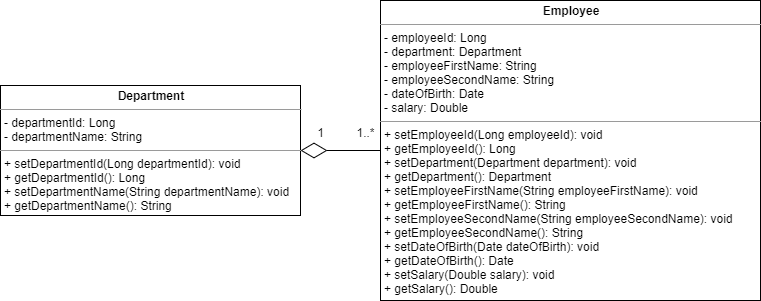

The diagram above was exported from draw.io. Its source (the exported page's mxGraphModel, read from the mxfile embedded in the PNG):
<mxGraphModel dx="1240" dy="573" grid="0" gridSize="10" guides="1" tooltips="1" connect="1" arrows="1" fold="1" page="0" pageScale="1" pageWidth="827" pageHeight="1169" background="#ffffff" math="0" shadow="0">
  <root>
    <mxCell id="WIyWlLk6GJQsqaUBKTNV-0" />
    <mxCell id="WIyWlLk6GJQsqaUBKTNV-1" parent="WIyWlLk6GJQsqaUBKTNV-0" />
    <mxCell id="wSXekyXHHNRW4JExrhrM-0" value="&lt;p style=&quot;margin: 0px ; margin-top: 4px ; text-align: center&quot;&gt;&lt;b&gt;Department&lt;/b&gt;&lt;/p&gt;&lt;hr size=&quot;1&quot;&gt;&lt;p style=&quot;margin: 0px ; margin-left: 4px&quot;&gt;- departmentId: Long&lt;/p&gt;&lt;p style=&quot;margin: 0px ; margin-left: 4px&quot;&gt;- departmentName: String&lt;/p&gt;&lt;hr size=&quot;1&quot;&gt;&lt;p style=&quot;margin: 0px ; margin-left: 4px&quot;&gt;+ setDepartmentId(Long departmentId): void&lt;/p&gt;&lt;p style=&quot;margin: 0px 0px 0px 4px&quot;&gt;+ getDepartmentId(): Long&lt;/p&gt;&lt;p style=&quot;margin: 0px 0px 0px 4px&quot;&gt;+ setDepartmentName(String departmentName): void&lt;/p&gt;&lt;p style=&quot;margin: 0px 0px 0px 4px&quot;&gt;+ getDepartmentName(): String&lt;/p&gt;&lt;p style=&quot;margin: 0px 0px 0px 4px&quot;&gt;&lt;br&gt;&lt;/p&gt;" style="verticalAlign=top;align=left;overflow=fill;fontSize=12;fontFamily=Helvetica;html=1;" vertex="1" parent="WIyWlLk6GJQsqaUBKTNV-1">
      <mxGeometry x="20" y="275" width="300" height="130" as="geometry" />
    </mxCell>
    <mxCell id="wSXekyXHHNRW4JExrhrM-1" value="&lt;p style=&quot;margin: 0px ; margin-top: 4px ; text-align: center&quot;&gt;&lt;b&gt;Employee&lt;/b&gt;&lt;/p&gt;&lt;hr size=&quot;1&quot;&gt;&lt;p style=&quot;margin: 0px ; margin-left: 4px&quot;&gt;- employeeId: Long&lt;/p&gt;&lt;p style=&quot;margin: 0px ; margin-left: 4px&quot;&gt;- department: Department&lt;/p&gt;&lt;p style=&quot;margin: 0px ; margin-left: 4px&quot;&gt;- employeeFirstName: String&lt;/p&gt;&lt;p style=&quot;margin: 0px ; margin-left: 4px&quot;&gt;- employeeSecondName: String&lt;br&gt;&lt;/p&gt;&lt;p style=&quot;margin: 0px ; margin-left: 4px&quot;&gt;- dateOfBirth: Date&lt;/p&gt;&lt;p style=&quot;margin: 0px ; margin-left: 4px&quot;&gt;- salary: Double&lt;/p&gt;&lt;hr size=&quot;1&quot;&gt;&lt;p style=&quot;margin: 0px ; margin-left: 4px&quot;&gt;+ setEmployeeId(Long employeeId): void&lt;/p&gt;&lt;p style=&quot;margin: 0px 0px 0px 4px&quot;&gt;+ getEmployeeId(): Long&lt;/p&gt;&lt;p style=&quot;margin: 0px 0px 0px 4px&quot;&gt;+ setDepartment(Department department): void&lt;/p&gt;&lt;p style=&quot;margin: 0px 0px 0px 4px&quot;&gt;+ getDepartment(): Department&lt;/p&gt;&lt;p style=&quot;margin: 0px 0px 0px 4px&quot;&gt;+ setEmployeeFirstName(String employeeFirstName): void&lt;/p&gt;&lt;p style=&quot;margin: 0px 0px 0px 4px&quot;&gt;+ getEmployeeFirstName(): String&lt;/p&gt;&lt;p style=&quot;margin: 0px 0px 0px 4px&quot;&gt;+ setEmployeeSecondName(String employeeSecondName): void&lt;/p&gt;&lt;p style=&quot;margin: 0px 0px 0px 4px&quot;&gt;+ getEmployeeSecondName(): String&lt;/p&gt;&lt;p style=&quot;margin: 0px 0px 0px 4px&quot;&gt;+ setDateOfBirth(Date dateOfBirth&lt;span&gt;): void&lt;/span&gt;&lt;/p&gt;&lt;p style=&quot;margin: 0px 0px 0px 4px&quot;&gt;+ getDateOfBirth(): Date&lt;/p&gt;&lt;p style=&quot;margin: 0px 0px 0px 4px&quot;&gt;+ setSalary(Double salary&lt;span&gt;): void&lt;/span&gt;&lt;/p&gt;&lt;p style=&quot;margin: 0px 0px 0px 4px&quot;&gt;+ getSalary(): Double&lt;/p&gt;" style="verticalAlign=top;align=left;overflow=fill;fontSize=12;fontFamily=Helvetica;html=1;" vertex="1" parent="WIyWlLk6GJQsqaUBKTNV-1">
      <mxGeometry x="400" y="190" width="380" height="300" as="geometry" />
    </mxCell>
    <mxCell id="wSXekyXHHNRW4JExrhrM-3" value="" style="endArrow=diamondThin;endFill=0;endSize=24;html=1;entryX=1;entryY=0.5;entryDx=0;entryDy=0;exitX=0;exitY=0.5;exitDx=0;exitDy=0;edgeStyle=orthogonalEdgeStyle;" edge="1" parent="WIyWlLk6GJQsqaUBKTNV-1" source="wSXekyXHHNRW4JExrhrM-1" target="wSXekyXHHNRW4JExrhrM-0">
      <mxGeometry width="160" relative="1" as="geometry">
        <mxPoint x="180" y="430" as="sourcePoint" />
        <mxPoint x="340" y="430" as="targetPoint" />
      </mxGeometry>
    </mxCell>
    <mxCell id="wSXekyXHHNRW4JExrhrM-4" value="1" style="text;html=1;align=center;verticalAlign=middle;resizable=0;points=[];autosize=1;" vertex="1" parent="WIyWlLk6GJQsqaUBKTNV-1">
      <mxGeometry x="330" y="312" width="20" height="20" as="geometry" />
    </mxCell>
    <mxCell id="wSXekyXHHNRW4JExrhrM-5" value="1..*" style="text;html=1;align=center;verticalAlign=middle;resizable=0;points=[];autosize=1;" vertex="1" parent="WIyWlLk6GJQsqaUBKTNV-1">
      <mxGeometry x="370" y="312" width="30" height="20" as="geometry" />
    </mxCell>
  </root>
</mxGraphModel>